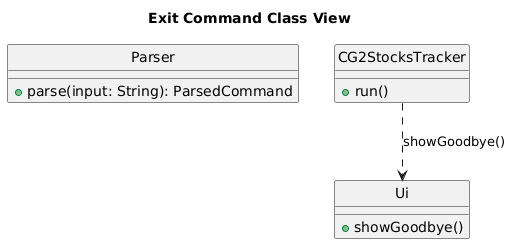

The diagram above was rendered by PlantUML. Its source (embedded in the PNG):
@startuml
title Exit Command Class View
hide circles

class Parser {
  + parse(input: String): ParsedCommand
}

class CG2StocksTracker {
  + run()
}

class Ui {
  + showGoodbye()
}

CG2StocksTracker ..> Ui : showGoodbye()
@enduml